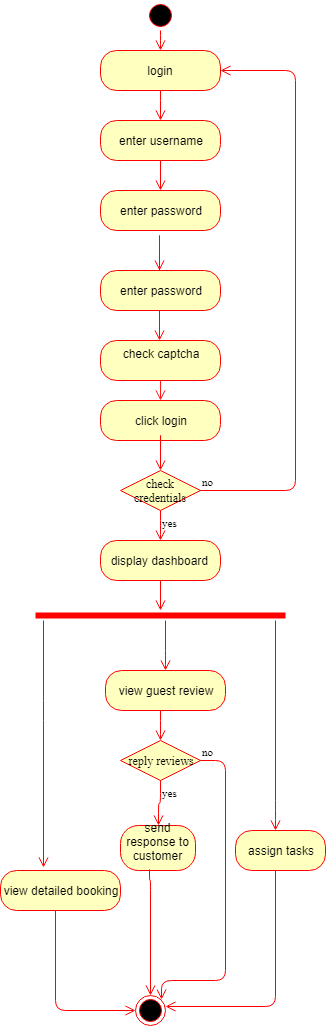

The diagram above was exported from draw.io. Its source (the exported page's mxGraphModel, read from the mxfile embedded in the PNG):
<mxGraphModel dx="840" dy="435" grid="1" gridSize="10" guides="1" tooltips="1" connect="1" arrows="1" fold="1" page="1" pageScale="1" pageWidth="827" pageHeight="1169" math="0" shadow="0">
  <root>
    <mxCell id="J92PCQyH2FtZ9R0numKC-0" />
    <mxCell id="J92PCQyH2FtZ9R0numKC-1" parent="J92PCQyH2FtZ9R0numKC-0" />
    <mxCell id="z5uDfboi97HzRSlQ6Pd_-0" value="" style="ellipse;html=1;shape=startState;fillColor=#000000;strokeColor=#ff0000;fontFamily=Times New Roman;" vertex="1" parent="J92PCQyH2FtZ9R0numKC-1">
      <mxGeometry x="210" width="30" height="30" as="geometry" />
    </mxCell>
    <mxCell id="z5uDfboi97HzRSlQ6Pd_-1" value="" style="edgeStyle=orthogonalEdgeStyle;html=1;verticalAlign=bottom;endArrow=open;endSize=8;strokeColor=#ff0000;fontFamily=Times New Roman;" edge="1" parent="J92PCQyH2FtZ9R0numKC-1" source="z5uDfboi97HzRSlQ6Pd_-0">
      <mxGeometry relative="1" as="geometry">
        <mxPoint x="225" y="50" as="targetPoint" />
        <Array as="points">
          <mxPoint x="225" y="40" />
          <mxPoint x="225" y="40" />
        </Array>
      </mxGeometry>
    </mxCell>
    <mxCell id="z5uDfboi97HzRSlQ6Pd_-2" value="login" style="rounded=1;whiteSpace=wrap;html=1;arcSize=40;fontColor=#000000;fillColor=#ffffc0;strokeColor=#ff0000;" vertex="1" parent="J92PCQyH2FtZ9R0numKC-1">
      <mxGeometry x="165" y="50" width="120" height="40" as="geometry" />
    </mxCell>
    <mxCell id="z5uDfboi97HzRSlQ6Pd_-3" value="" style="edgeStyle=orthogonalEdgeStyle;html=1;verticalAlign=bottom;endArrow=open;endSize=8;strokeColor=#ff0000;fontFamily=Times New Roman;" edge="1" parent="J92PCQyH2FtZ9R0numKC-1" source="z5uDfboi97HzRSlQ6Pd_-2">
      <mxGeometry relative="1" as="geometry">
        <mxPoint x="225" y="120" as="targetPoint" />
        <Array as="points">
          <mxPoint x="225" y="110" />
          <mxPoint x="225" y="110" />
        </Array>
      </mxGeometry>
    </mxCell>
    <mxCell id="z5uDfboi97HzRSlQ6Pd_-4" value="enter username" style="rounded=1;whiteSpace=wrap;html=1;arcSize=40;fontColor=#000000;fillColor=#ffffc0;strokeColor=#ff0000;" vertex="1" parent="J92PCQyH2FtZ9R0numKC-1">
      <mxGeometry x="165" y="120" width="120" height="40" as="geometry" />
    </mxCell>
    <mxCell id="z5uDfboi97HzRSlQ6Pd_-5" value="" style="edgeStyle=orthogonalEdgeStyle;html=1;verticalAlign=bottom;endArrow=open;endSize=8;strokeColor=#ff0000;fontFamily=Times New Roman;" edge="1" parent="J92PCQyH2FtZ9R0numKC-1" source="z5uDfboi97HzRSlQ6Pd_-4">
      <mxGeometry relative="1" as="geometry">
        <mxPoint x="225" y="190" as="targetPoint" />
      </mxGeometry>
    </mxCell>
    <mxCell id="z5uDfboi97HzRSlQ6Pd_-6" value="enter password" style="rounded=1;whiteSpace=wrap;html=1;arcSize=40;fontColor=#000000;fillColor=#ffffc0;strokeColor=#ff0000;" vertex="1" parent="J92PCQyH2FtZ9R0numKC-1">
      <mxGeometry x="165" y="190" width="120" height="40" as="geometry" />
    </mxCell>
    <mxCell id="z5uDfboi97HzRSlQ6Pd_-15" value="enter password" style="rounded=1;whiteSpace=wrap;html=1;arcSize=40;fontColor=#000000;fillColor=#ffffc0;strokeColor=#ff0000;" vertex="1" parent="J92PCQyH2FtZ9R0numKC-1">
      <mxGeometry x="165" y="270" width="120" height="40" as="geometry" />
    </mxCell>
    <mxCell id="z5uDfboi97HzRSlQ6Pd_-17" value="" style="edgeStyle=orthogonalEdgeStyle;html=1;verticalAlign=bottom;endArrow=open;endSize=8;strokeColor=#ff0000;fontFamily=Times New Roman;" edge="1" parent="J92PCQyH2FtZ9R0numKC-1">
      <mxGeometry relative="1" as="geometry">
        <mxPoint x="224" y="270" as="targetPoint" />
        <mxPoint x="224" y="270" as="sourcePoint" />
        <Array as="points">
          <mxPoint x="224" y="230" />
          <mxPoint x="224" y="230" />
        </Array>
      </mxGeometry>
    </mxCell>
    <mxCell id="z5uDfboi97HzRSlQ6Pd_-19" value="" style="edgeStyle=orthogonalEdgeStyle;html=1;verticalAlign=bottom;endArrow=open;endSize=8;strokeColor=#ff0000;fontFamily=Times New Roman;" edge="1" parent="J92PCQyH2FtZ9R0numKC-1">
      <mxGeometry relative="1" as="geometry">
        <mxPoint x="224" y="340" as="targetPoint" />
        <mxPoint x="224" y="310" as="sourcePoint" />
        <Array as="points">
          <mxPoint x="224" y="310" />
          <mxPoint x="224" y="310" />
        </Array>
      </mxGeometry>
    </mxCell>
    <mxCell id="z5uDfboi97HzRSlQ6Pd_-20" value="check captcha&lt;br&gt;&lt;br&gt;" style="rounded=1;whiteSpace=wrap;html=1;arcSize=40;fontColor=#000000;fillColor=#ffffc0;strokeColor=#ff0000;" vertex="1" parent="J92PCQyH2FtZ9R0numKC-1">
      <mxGeometry x="165" y="340" width="120" height="40" as="geometry" />
    </mxCell>
    <mxCell id="z5uDfboi97HzRSlQ6Pd_-21" value="" style="edgeStyle=orthogonalEdgeStyle;html=1;verticalAlign=bottom;endArrow=open;endSize=8;strokeColor=#ff0000;fontFamily=Times New Roman;startSize=5;jumpSize=8;strokeWidth=1;opacity=90;" edge="1" source="z5uDfboi97HzRSlQ6Pd_-20" parent="J92PCQyH2FtZ9R0numKC-1">
      <mxGeometry relative="1" as="geometry">
        <mxPoint x="225" y="400" as="targetPoint" />
        <Array as="points">
          <mxPoint x="225" y="370" />
          <mxPoint x="225" y="370" />
        </Array>
      </mxGeometry>
    </mxCell>
    <mxCell id="obTaabEkAzJ6dUM1XFob-0" value="click login" style="rounded=1;whiteSpace=wrap;html=1;arcSize=40;fontColor=#000000;fillColor=#ffffc0;strokeColor=#ff0000;" vertex="1" parent="J92PCQyH2FtZ9R0numKC-1">
      <mxGeometry x="165" y="400" width="120" height="40" as="geometry" />
    </mxCell>
    <mxCell id="obTaabEkAzJ6dUM1XFob-1" value="" style="edgeStyle=orthogonalEdgeStyle;html=1;verticalAlign=bottom;endArrow=open;endSize=8;strokeColor=#ff0000;fontFamily=Times New Roman;" edge="1" parent="J92PCQyH2FtZ9R0numKC-1">
      <mxGeometry relative="1" as="geometry">
        <mxPoint x="225" y="470" as="targetPoint" />
        <mxPoint x="225" y="450" as="sourcePoint" />
        <Array as="points">
          <mxPoint x="224.5" y="430" />
          <mxPoint x="224.5" y="430" />
        </Array>
      </mxGeometry>
    </mxCell>
    <mxCell id="BJIKgN_qSXK8GOz85LAl-0" value="check credentials" style="rhombus;whiteSpace=wrap;html=1;fillColor=#ffffc0;strokeColor=#ff0000;fontFamily=Times New Roman;" vertex="1" parent="J92PCQyH2FtZ9R0numKC-1">
      <mxGeometry x="185" y="470" width="80" height="40" as="geometry" />
    </mxCell>
    <mxCell id="BJIKgN_qSXK8GOz85LAl-1" value="no" style="edgeStyle=orthogonalEdgeStyle;html=1;align=left;verticalAlign=bottom;endArrow=open;endSize=8;strokeColor=#ff0000;fontFamily=Times New Roman;entryX=1;entryY=0.5;entryDx=0;entryDy=0;" edge="1" source="BJIKgN_qSXK8GOz85LAl-0" parent="J92PCQyH2FtZ9R0numKC-1" target="z5uDfboi97HzRSlQ6Pd_-2">
      <mxGeometry x="-1" relative="1" as="geometry">
        <mxPoint x="360" y="58" as="targetPoint" />
        <Array as="points">
          <mxPoint x="360" y="490" />
          <mxPoint x="360" y="70" />
        </Array>
      </mxGeometry>
    </mxCell>
    <mxCell id="BJIKgN_qSXK8GOz85LAl-2" value="yes" style="edgeStyle=orthogonalEdgeStyle;html=1;align=left;verticalAlign=top;endArrow=open;endSize=8;strokeColor=#ff0000;fontFamily=Times New Roman;" edge="1" source="BJIKgN_qSXK8GOz85LAl-0" parent="J92PCQyH2FtZ9R0numKC-1">
      <mxGeometry x="-1" relative="1" as="geometry">
        <mxPoint x="225" y="540" as="targetPoint" />
        <Array as="points">
          <mxPoint x="225" y="530" />
          <mxPoint x="225" y="530" />
        </Array>
      </mxGeometry>
    </mxCell>
    <mxCell id="BJIKgN_qSXK8GOz85LAl-3" value="display dashboard&amp;nbsp;" style="rounded=1;whiteSpace=wrap;html=1;arcSize=40;fontColor=#000000;fillColor=#ffffc0;strokeColor=#ff0000;" vertex="1" parent="J92PCQyH2FtZ9R0numKC-1">
      <mxGeometry x="165" y="540" width="120" height="40" as="geometry" />
    </mxCell>
    <mxCell id="BJIKgN_qSXK8GOz85LAl-4" value="" style="edgeStyle=orthogonalEdgeStyle;html=1;verticalAlign=bottom;endArrow=open;endSize=8;strokeColor=#ff0000;fontFamily=Times New Roman;" edge="1" source="BJIKgN_qSXK8GOz85LAl-3" parent="J92PCQyH2FtZ9R0numKC-1">
      <mxGeometry relative="1" as="geometry">
        <mxPoint x="225" y="610" as="targetPoint" />
      </mxGeometry>
    </mxCell>
    <mxCell id="BJIKgN_qSXK8GOz85LAl-13" value="" style="ellipse;html=1;shape=endState;fillColor=#000000;strokeColor=#ff0000;fontFamily=Times New Roman;" vertex="1" parent="J92PCQyH2FtZ9R0numKC-1">
      <mxGeometry x="200" y="995" width="30" height="30" as="geometry" />
    </mxCell>
    <mxCell id="BJIKgN_qSXK8GOz85LAl-14" value="" style="shape=line;html=1;strokeWidth=6;strokeColor=#ff0000;fillColor=#FFFEFC;fontFamily=Times New Roman;" vertex="1" parent="J92PCQyH2FtZ9R0numKC-1">
      <mxGeometry x="100" y="610" width="250" height="10" as="geometry" />
    </mxCell>
    <mxCell id="BJIKgN_qSXK8GOz85LAl-15" value="" style="edgeStyle=orthogonalEdgeStyle;html=1;verticalAlign=bottom;endArrow=open;endSize=8;strokeColor=#ff0000;fontFamily=Times New Roman;" edge="1" source="BJIKgN_qSXK8GOz85LAl-14" parent="J92PCQyH2FtZ9R0numKC-1">
      <mxGeometry relative="1" as="geometry">
        <mxPoint x="230" y="670" as="targetPoint" />
        <Array as="points">
          <mxPoint x="230" y="660" />
          <mxPoint x="230" y="660" />
        </Array>
      </mxGeometry>
    </mxCell>
    <mxCell id="BJIKgN_qSXK8GOz85LAl-16" value="" style="edgeStyle=orthogonalEdgeStyle;html=1;verticalAlign=bottom;endArrow=open;endSize=8;strokeColor=#ff0000;fontFamily=Times New Roman;" edge="1" parent="J92PCQyH2FtZ9R0numKC-1" source="BJIKgN_qSXK8GOz85LAl-14">
      <mxGeometry relative="1" as="geometry">
        <mxPoint x="340" y="830" as="targetPoint" />
        <mxPoint x="240" y="630" as="sourcePoint" />
        <Array as="points">
          <mxPoint x="340" y="810" />
        </Array>
      </mxGeometry>
    </mxCell>
    <mxCell id="BJIKgN_qSXK8GOz85LAl-17" value="assign tasks" style="rounded=1;whiteSpace=wrap;html=1;arcSize=40;fontColor=#000000;fillColor=#ffffc0;strokeColor=#ff0000;" vertex="1" parent="J92PCQyH2FtZ9R0numKC-1">
      <mxGeometry x="300" y="830" width="90" height="40" as="geometry" />
    </mxCell>
    <mxCell id="BJIKgN_qSXK8GOz85LAl-18" value="" style="edgeStyle=orthogonalEdgeStyle;html=1;verticalAlign=bottom;endArrow=open;endSize=8;strokeColor=#ff0000;fontFamily=Times New Roman;" edge="1" source="BJIKgN_qSXK8GOz85LAl-17" parent="J92PCQyH2FtZ9R0numKC-1">
      <mxGeometry relative="1" as="geometry">
        <mxPoint x="230" y="1006" as="targetPoint" />
        <Array as="points">
          <mxPoint x="340" y="1006" />
        </Array>
      </mxGeometry>
    </mxCell>
    <mxCell id="BJIKgN_qSXK8GOz85LAl-19" value="" style="edgeStyle=orthogonalEdgeStyle;html=1;verticalAlign=bottom;endArrow=open;endSize=8;strokeColor=#ff0000;fontFamily=Times New Roman;entryX=0.358;entryY=-0.075;entryDx=0;entryDy=0;entryPerimeter=0;" edge="1" parent="J92PCQyH2FtZ9R0numKC-1" source="BJIKgN_qSXK8GOz85LAl-14" target="BJIKgN_qSXK8GOz85LAl-20">
      <mxGeometry relative="1" as="geometry">
        <mxPoint x="140" y="870" as="targetPoint" />
        <mxPoint x="240" y="630" as="sourcePoint" />
        <Array as="points">
          <mxPoint x="108" y="710" />
          <mxPoint x="108" y="710" />
        </Array>
      </mxGeometry>
    </mxCell>
    <mxCell id="BJIKgN_qSXK8GOz85LAl-20" value="view detailed booking" style="rounded=1;whiteSpace=wrap;html=1;arcSize=40;fontColor=#000000;fillColor=#ffffc0;strokeColor=#ff0000;" vertex="1" parent="J92PCQyH2FtZ9R0numKC-1">
      <mxGeometry x="65" y="870" width="120" height="40" as="geometry" />
    </mxCell>
    <mxCell id="BJIKgN_qSXK8GOz85LAl-21" value="" style="edgeStyle=orthogonalEdgeStyle;html=1;verticalAlign=bottom;endArrow=open;endSize=8;strokeColor=#ff0000;fontFamily=Times New Roman;entryX=0;entryY=0.5;entryDx=0;entryDy=0;" edge="1" source="BJIKgN_qSXK8GOz85LAl-20" parent="J92PCQyH2FtZ9R0numKC-1" target="BJIKgN_qSXK8GOz85LAl-13">
      <mxGeometry relative="1" as="geometry">
        <mxPoint x="150" y="1030" as="targetPoint" />
        <Array as="points">
          <mxPoint x="120" y="1010" />
        </Array>
      </mxGeometry>
    </mxCell>
    <mxCell id="BJIKgN_qSXK8GOz85LAl-23" value="view guest review" style="rounded=1;whiteSpace=wrap;html=1;arcSize=40;fontColor=#000000;fillColor=#ffffc0;strokeColor=#ff0000;" vertex="1" parent="J92PCQyH2FtZ9R0numKC-1">
      <mxGeometry x="170" y="670" width="120" height="40" as="geometry" />
    </mxCell>
    <mxCell id="BJIKgN_qSXK8GOz85LAl-24" value="" style="edgeStyle=orthogonalEdgeStyle;html=1;verticalAlign=bottom;endArrow=open;endSize=8;strokeColor=#ff0000;fontFamily=Times New Roman;" edge="1" source="BJIKgN_qSXK8GOz85LAl-23" parent="J92PCQyH2FtZ9R0numKC-1">
      <mxGeometry relative="1" as="geometry">
        <mxPoint x="225" y="740" as="targetPoint" />
        <Array as="points">
          <mxPoint x="225" y="730" />
          <mxPoint x="225" y="730" />
        </Array>
      </mxGeometry>
    </mxCell>
    <mxCell id="BJIKgN_qSXK8GOz85LAl-25" value="reply reviews" style="rhombus;whiteSpace=wrap;html=1;fillColor=#ffffc0;strokeColor=#ff0000;fontFamily=Times New Roman;" vertex="1" parent="J92PCQyH2FtZ9R0numKC-1">
      <mxGeometry x="185" y="740" width="80" height="40" as="geometry" />
    </mxCell>
    <mxCell id="BJIKgN_qSXK8GOz85LAl-26" value="no" style="edgeStyle=orthogonalEdgeStyle;html=1;align=left;verticalAlign=bottom;endArrow=open;endSize=8;strokeColor=#ff0000;fontFamily=Times New Roman;entryX=1;entryY=0;entryDx=0;entryDy=0;" edge="1" source="BJIKgN_qSXK8GOz85LAl-25" parent="J92PCQyH2FtZ9R0numKC-1" target="BJIKgN_qSXK8GOz85LAl-13">
      <mxGeometry x="-1" relative="1" as="geometry">
        <mxPoint x="280" y="980" as="targetPoint" />
        <Array as="points">
          <mxPoint x="290" y="760" />
          <mxPoint x="290" y="980" />
          <mxPoint x="226" y="980" />
        </Array>
      </mxGeometry>
    </mxCell>
    <mxCell id="BJIKgN_qSXK8GOz85LAl-27" value="yes" style="edgeStyle=orthogonalEdgeStyle;html=1;align=left;verticalAlign=top;endArrow=open;endSize=8;strokeColor=#ff0000;fontFamily=Times New Roman;" edge="1" source="BJIKgN_qSXK8GOz85LAl-25" parent="J92PCQyH2FtZ9R0numKC-1" target="BJIKgN_qSXK8GOz85LAl-28">
      <mxGeometry x="-1" relative="1" as="geometry">
        <mxPoint x="225" y="830" as="targetPoint" />
      </mxGeometry>
    </mxCell>
    <mxCell id="BJIKgN_qSXK8GOz85LAl-28" value="send response to customer&lt;br&gt;&lt;br&gt;" style="rounded=1;whiteSpace=wrap;html=1;arcSize=40;fontColor=#000000;fillColor=#ffffc0;strokeColor=#ff0000;" vertex="1" parent="J92PCQyH2FtZ9R0numKC-1">
      <mxGeometry x="185" y="825" width="75" height="45" as="geometry" />
    </mxCell>
    <mxCell id="BJIKgN_qSXK8GOz85LAl-29" value="" style="edgeStyle=orthogonalEdgeStyle;html=1;align=left;verticalAlign=top;endArrow=open;endSize=8;strokeColor=#ff0000;fontFamily=Times New Roman;entryX=0.5;entryY=0;entryDx=0;entryDy=0;exitX=0.387;exitY=0.978;exitDx=0;exitDy=0;exitPerimeter=0;" edge="1" parent="J92PCQyH2FtZ9R0numKC-1" source="BJIKgN_qSXK8GOz85LAl-28" target="BJIKgN_qSXK8GOz85LAl-13">
      <mxGeometry x="-1" relative="1" as="geometry">
        <mxPoint x="233" y="835" as="targetPoint" />
        <mxPoint x="215" y="880" as="sourcePoint" />
        <Array as="points">
          <mxPoint x="214" y="880" />
          <mxPoint x="215" y="880" />
        </Array>
      </mxGeometry>
    </mxCell>
  </root>
</mxGraphModel>